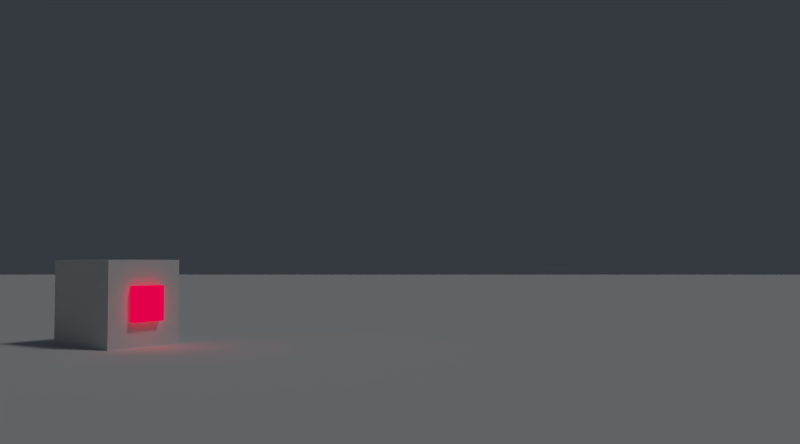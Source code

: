 # Source: RenderSketchGame-RyanGreen-0801.blend  (saved by Blender 2.71.0; exported with 4.5.12 LTS)
import bpy
from mathutils import Matrix  # noqa: F401  (used for matrix-valued properties, if any)

bpy.ops.wm.read_factory_settings(use_empty=True)
scene = bpy.context.scene
scene.name = 'Scene'

# ---- collections
col_collection_1 = bpy.data.collections.new('Collection 1'); scene.collection.children.link(col_collection_1)

# ---- materials (node trees are filled in below, after node groups)
mat_material_001 = bpy.data.materials.new('Material.001')
mat_material_001.alpha_threshold = 0.0
mat_material_001.roughness = 0.5
mat_material_001.line_color = (0.0, 0.0, 0.0, 1.0)
mat_material_002 = bpy.data.materials.new('Material.002')
mat_material_002.alpha_threshold = 0.0
mat_material_002.roughness = 0.5
mat_material_002.line_color = (0.0, 0.0, 0.0, 1.0)
mat_material_003 = bpy.data.materials.new('Material.003')
mat_material_003.alpha_threshold = 0.0
mat_material_003.roughness = 0.5
mat_material_003.line_color = (0.0, 0.0, 0.0, 1.0)

# ---- material node trees
mat_material_001.use_nodes = True; mat_material_001.node_tree.nodes.clear()
_N = mat_material_001.node_tree.nodes; _L = mat_material_001.node_tree.links
n0 = _N.new('ShaderNodeOutputMaterial'); n0.name = 'Material Output'; n0.location = (300, 300)
n1 = _N.new('ShaderNodeBsdfDiffuse'); n1.name = 'Diffuse BSDF'; n1.location = (10, 300)
_L.new(n1.outputs[0], n0.inputs[0])
n0.is_active_output = True
mat_material_002.use_nodes = True; mat_material_002.node_tree.nodes.clear()
_N = mat_material_002.node_tree.nodes; _L = mat_material_002.node_tree.links
n0 = _N.new('ShaderNodeOutputMaterial'); n0.name = 'Material Output'; n0.location = (300, 300)
n1 = _N.new('ShaderNodeEmission'); n1.name = 'Emission'; n1.location = (110, 300)
n1.inputs[0].default_value = (0.8, 0.0, 0.03929, 1.0)
n1.inputs[1].default_value = 5.0
_L.new(n1.outputs[0], n0.inputs[0])
n0.is_active_output = True
mat_material_003.use_nodes = True; mat_material_003.node_tree.nodes.clear()
_N = mat_material_003.node_tree.nodes; _L = mat_material_003.node_tree.links
n0 = _N.new('ShaderNodeOutputMaterial'); n0.name = 'Material Output'; n0.location = (300, 300)
n1 = _N.new('ShaderNodeBsdfDiffuse'); n1.name = 'Diffuse BSDF'; n1.location = (100, 300)
n1.inputs[0].default_value = (0.8, 0.0, 0.03929, 1.0)
_L.new(n1.outputs[0], n0.inputs[0])
n0.is_active_output = True

# ---- world
world_world = bpy.data.worlds.new('World'); scene.world = world_world
world_world.use_nodes = True; world_world.node_tree.nodes.clear()
_N = world_world.node_tree.nodes; _L = world_world.node_tree.links
n0 = _N.new('ShaderNodeOutputWorld'); n0.name = 'World Output'; n0.location = (300, 300)
n1 = _N.new('ShaderNodeBackground'); n1.name = 'Background'; n1.location = (10, 300)
n1.inputs[0].default_value = (0.1238, 0.1402, 0.1574, 1.0)
_L.new(n1.outputs[0], n0.inputs[0])
n0.is_active_output = True
world_world.color = (0.05088, 0.05088, 0.05088)
world_world.use_sun_shadow = False
world_world.sun_shadow_jitter_overblur = 0.0
world_world.cycles.sampling_method = 'MANUAL'
world_world.cycles.sample_map_resolution = 256

# ---- cameras
cam_camera = bpy.data.cameras.new('Camera')
cam_camera.clip_end = 100.0
cam_camera.lens = 35.0
cam_camera.sensor_width = 32.0
cam_camera.sensor_height = 18.0
cam_camera.ortho_scale = 7.314
cam_camera.dof.focus_distance = 0.0

# ---- lights
light_lamp = bpy.data.lights.new('Lamp', 'SUN')
light_lamp.transmission_factor = 0.0
light_lamp.cutoff_distance = 30.0
light_lamp.angle = 0.1993
light_lamp.energy = 1.0
light_lamp.shadow_buffer_clip_start = 1.001
light_lamp.shadow_soft_size = 0.1
light_lamp.shadow_cascade_max_distance = 1000.0
light_lamp.cycles.use_multiple_importance_sampling = False

# ---- meshes
me_cube_001 = bpy.data.meshes.new('Cube.001')
me_cube_001.from_pydata([(-1.0, -1.0, -1.0), (-1.0, 1.0, -1.0), (0.9972, 1.0, -1.0), (0.9972, -1.0, -1.0), (-1.0, -1.0, 1.0), (-1.0, 1.0, 1.0), (0.9972, 1.0, 1.0), (0.9972, -1.0, 1.0)], [], [(4, 5, 1, 0), (5, 6, 2, 1), (6, 7, 3, 2), (7, 4, 0, 3), (0, 1, 2, 3), (7, 6, 5, 4)])
me_cube_001.materials.append(mat_material_001)
me_cube_001.use_remesh_preserve_volume = False
me_cube_001.use_remesh_preserve_attributes = False
me_cube_001.use_mirror_vertex_groups = False
me_cube_001.update()
me_cube_003 = bpy.data.meshes.new('Cube.003')
me_cube_003.from_pydata([(-0.4001, -0.4001, -0.4001), (-0.4001, 0.4001, -0.4001), (0.4001, 0.4001, -0.4001), (0.4001, -0.4001, -0.4001), (-0.4001, -0.4001, 0.4001), (-0.4001, 0.4001, 0.4001), (0.4001, 0.4001, 0.4001), (0.4001, -0.4001, 0.4001)], [], [(4, 5, 1, 0), (5, 6, 2, 1), (6, 7, 3, 2), (7, 4, 0, 3), (0, 1, 2, 3), (7, 6, 5, 4)])
me_cube_003.materials.append(mat_material_002)
me_cube_003.use_remesh_preserve_volume = False
me_cube_003.use_remesh_preserve_attributes = False
me_cube_003.use_mirror_vertex_groups = False
me_cube_003.update()
me_cube_002 = bpy.data.meshes.new('Cube.002')
me_cube_002.from_pydata([(0.3447, -0.4001, -0.4001), (0.3447, 0.4001, -0.4001), (1.145, 0.4001, -0.4001), (1.145, -0.4001, -0.4001), (0.3447, -0.4001, 0.4001), (0.3447, 0.4001, 0.4001), (1.145, 0.4001, 0.4001), (1.145, -0.4001, 0.4001)], [], [(4, 5, 1, 0), (5, 6, 2, 1), (6, 7, 3, 2), (7, 4, 0, 3), (0, 1, 2, 3), (7, 6, 5, 4)])
me_cube_002.materials.append(mat_material_003)
me_cube_002.use_remesh_preserve_volume = False
me_cube_002.use_remesh_preserve_attributes = False
me_cube_002.use_mirror_vertex_groups = False
me_cube_002.update()
me_plane = bpy.data.meshes.new('Plane')
me_plane.from_pydata([(-1.0, -1.0, 0.0), (1.0, -1.0, 0.0), (-1.0, 1.0, 0.0), (1.0, 1.0, 0.0)], [], [(0, 1, 3, 2)])
me_plane.use_remesh_preserve_volume = False
me_plane.use_remesh_preserve_attributes = False
me_plane.use_mirror_vertex_groups = False
me_plane.update()

# ---- objects
ob_cube = bpy.data.objects.new('Cube', me_cube_001)
ob_cube_002 = bpy.data.objects.new('Cube.002', me_cube_003)
ob_cube_001 = bpy.data.objects.new('Cube.001', me_cube_002)
ob_plane = bpy.data.objects.new('Plane', me_plane)
ob_lamp = bpy.data.objects.new('Lamp', light_lamp)
ob_camera = bpy.data.objects.new('Camera', cam_camera)

# ---- transforms, parenting, visibility, modifiers, constraints
ob_cube.location = (-10.44, -7.947e-08, 1.0)
ob_cube.lineart.crease_threshold = 0.0
ob_cube_002.parent = ob_cube
ob_cube_002.matrix_parent_inverse = Matrix(((1.0, 0.0, 0.0, 9.292), (0.0, 1.0, 0.0, 7.947e-08), (0.0, 0.0, 1.0, -1.0), (0.0, 0.0, 0.0, 1.0)))
ob_cube_002.location = (-8.53, -7.947e-08, 1.0)
ob_cube_002.scale = (1.021, 1.021, 1.021)
ob_cube_002.lineart.crease_threshold = 0.0
ob_cube_001.parent = ob_cube
ob_cube_001.matrix_parent_inverse = Matrix(((1.0, 0.0, 0.0, 9.292), (0.0, 1.0, 0.0, 7.947e-08), (0.0, 0.0, 1.0, -1.0), (0.0, 0.0, 0.0, 1.0)))
ob_cube_001.location = (-9.292, -7.947e-08, 1.0)
ob_cube_001.lineart.crease_threshold = 0.0
ob_plane.location = (0.0, -21.21, 0.0)
ob_plane.rotation_euler = (0.0, -0.0, 0.6127)
ob_plane.scale = (201.2, 201.2, 201.2)
ob_plane.lineart.crease_threshold = 0.0
ob_lamp.location = (4.076, 1.005, 5.904)
ob_lamp.rotation_euler = (0.6503, 0.05522, 1.866)
ob_lamp.lock_rotations_4d = False
ob_lamp.empty_display_type = 'ARROWS'
ob_lamp.color = (0.0, 0.0, 0.0, 0.0)
ob_lamp.lineart.crease_threshold = 0.0
ob_camera.location = (7.044, -13.11, 2.084)
ob_camera.rotation_euler = (1.61, -1.304e-06, 0.616)
ob_camera.lock_rotations_4d = False
ob_camera.empty_display_type = 'ARROWS'
ob_camera.color = (0.0, 0.0, 0.0, 0.0)
ob_camera.display_type = 'WIRE'
ob_camera.lineart.crease_threshold = 0.0

# ---- collection membership
col_collection_1.objects.link(ob_cube)
col_collection_1.objects.link(ob_cube_002)
col_collection_1.objects.link(ob_cube_001)
col_collection_1.objects.link(ob_plane)
col_collection_1.objects.link(ob_lamp)
col_collection_1.objects.link(ob_camera)

# ---- scene / render settings (as saved in the file)
scene.camera = ob_camera
scene.frame_start = 1; scene.frame_end = 80; scene.frame_set(17)
scene.render.engine = 'CYCLES'
scene.render.resolution_x = 1080
scene.render.resolution_y = 600
scene.render.fps = 12
scene.render.dither_intensity = 0.0
scene.cycles.use_denoising = False
scene.cycles.samples = 100
scene.cycles.sampling_pattern = 'TABULATED_SOBOL'
scene.cycles.light_sampling_threshold = 0.0
scene.cycles.use_adaptive_sampling = False
scene.cycles.use_light_tree = False
scene.cycles.blur_glossy = 0.0
scene.cycles.volume_bounces = 1
scene.cycles.pixel_filter_type = 'GAUSSIAN'
scene.cycles.sample_clamp_indirect = 0.0
scene.view_settings.view_transform = 'Filmic'
scene.view_settings.exposure = -0.3297
scene.view_settings.gamma = 0.6016
bpy.context.view_layer.update()
